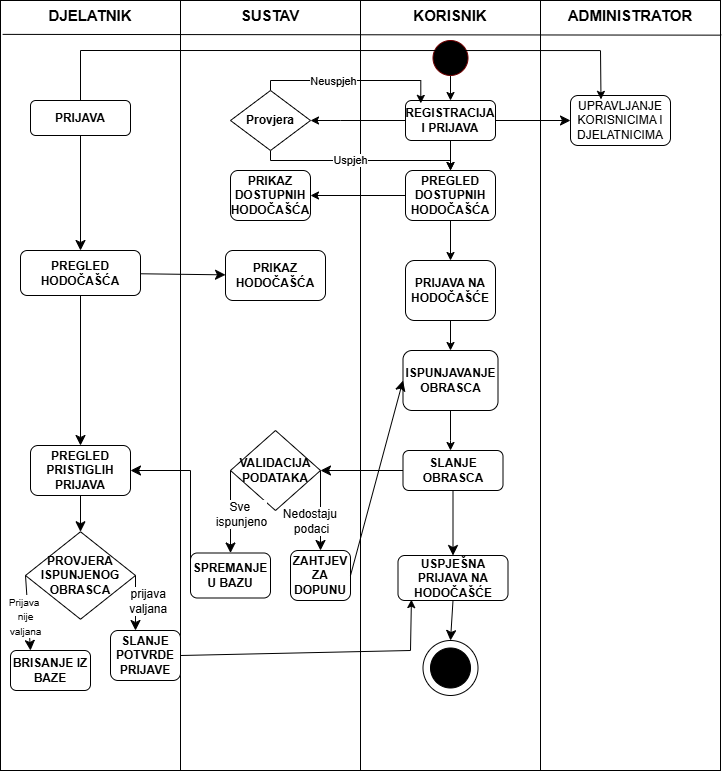

The diagram above was exported from draw.io. Its source (the exported page's mxGraphModel, read from the mxfile embedded in the PNG):
<mxGraphModel dx="1603" dy="865" grid="1" gridSize="10" guides="1" tooltips="1" connect="1" arrows="1" fold="1" page="1" pageScale="1" pageWidth="850" pageHeight="1100" math="0" shadow="0">
  <root>
    <mxCell id="0" />
    <mxCell id="1" parent="0" />
    <mxCell id="J7tuSH9F-MjHQ3tNd6hQ-1" value="" style="rounded=0;whiteSpace=wrap;html=1;direction=south;" parent="1" vertex="1">
      <mxGeometry x="80" y="40" width="720" height="770" as="geometry" />
    </mxCell>
    <mxCell id="J7tuSH9F-MjHQ3tNd6hQ-2" value="" style="endArrow=none;html=1;rounded=0;entryX=0;entryY=0.75;entryDx=0;entryDy=0;exitX=1;exitY=0.75;exitDx=0;exitDy=0;" parent="1" source="J7tuSH9F-MjHQ3tNd6hQ-1" target="J7tuSH9F-MjHQ3tNd6hQ-1" edge="1">
      <mxGeometry width="50" height="50" relative="1" as="geometry">
        <mxPoint x="690" y="340" as="sourcePoint" />
        <mxPoint x="740" y="290" as="targetPoint" />
      </mxGeometry>
    </mxCell>
    <mxCell id="J7tuSH9F-MjHQ3tNd6hQ-3" value="" style="endArrow=none;html=1;rounded=0;entryX=0;entryY=0.25;entryDx=0;entryDy=0;exitX=1;exitY=0.25;exitDx=0;exitDy=0;" parent="1" source="J7tuSH9F-MjHQ3tNd6hQ-1" target="J7tuSH9F-MjHQ3tNd6hQ-1" edge="1">
      <mxGeometry width="50" height="50" relative="1" as="geometry">
        <mxPoint x="700" y="310" as="sourcePoint" />
        <mxPoint x="750" y="260" as="targetPoint" />
      </mxGeometry>
    </mxCell>
    <mxCell id="J7tuSH9F-MjHQ3tNd6hQ-4" value="" style="endArrow=none;html=1;rounded=0;entryX=0;entryY=0.5;entryDx=0;entryDy=0;exitX=1;exitY=0.5;exitDx=0;exitDy=0;" parent="1" source="J7tuSH9F-MjHQ3tNd6hQ-1" target="J7tuSH9F-MjHQ3tNd6hQ-1" edge="1">
      <mxGeometry width="50" height="50" relative="1" as="geometry">
        <mxPoint x="700" y="310" as="sourcePoint" />
        <mxPoint x="750" y="260" as="targetPoint" />
      </mxGeometry>
    </mxCell>
    <mxCell id="J7tuSH9F-MjHQ3tNd6hQ-5" value="" style="endArrow=none;html=1;rounded=0;entryX=0.045;entryY=-0.001;entryDx=0;entryDy=0;entryPerimeter=0;exitX=0.044;exitY=0.997;exitDx=0;exitDy=0;exitPerimeter=0;" parent="1" target="J7tuSH9F-MjHQ3tNd6hQ-1" edge="1" source="J7tuSH9F-MjHQ3tNd6hQ-1">
      <mxGeometry width="50" height="50" relative="1" as="geometry">
        <mxPoint x="90" y="77" as="sourcePoint" />
        <mxPoint x="610" y="360" as="targetPoint" />
      </mxGeometry>
    </mxCell>
    <mxCell id="J7tuSH9F-MjHQ3tNd6hQ-6" value="&lt;b&gt;&lt;font style=&quot;font-size: 15px;&quot;&gt;SUSTAV&lt;/font&gt;&lt;/b&gt;" style="text;html=1;align=center;verticalAlign=middle;whiteSpace=wrap;rounded=0;" parent="1" vertex="1">
      <mxGeometry x="320" y="40" width="60" height="30" as="geometry" />
    </mxCell>
    <mxCell id="J7tuSH9F-MjHQ3tNd6hQ-7" value="&lt;b&gt;&lt;font style=&quot;font-size: 15px;&quot;&gt;DJELATNIK&lt;/font&gt;&lt;/b&gt;" style="text;html=1;align=center;verticalAlign=middle;whiteSpace=wrap;rounded=0;" parent="1" vertex="1">
      <mxGeometry x="140" y="40" width="60" height="30" as="geometry" />
    </mxCell>
    <mxCell id="J7tuSH9F-MjHQ3tNd6hQ-8" value="&lt;b&gt;&lt;font style=&quot;font-size: 15px;&quot;&gt;KORISNIK&lt;/font&gt;&lt;/b&gt;" style="text;html=1;align=center;verticalAlign=middle;whiteSpace=wrap;rounded=0;" parent="1" vertex="1">
      <mxGeometry x="500" y="40" width="60" height="30" as="geometry" />
    </mxCell>
    <mxCell id="J7tuSH9F-MjHQ3tNd6hQ-9" value="&lt;b&gt;&lt;font style=&quot;font-size: 15px;&quot;&gt;ADMINISTRATOR&lt;/font&gt;&lt;/b&gt;" style="text;html=1;align=center;verticalAlign=middle;whiteSpace=wrap;rounded=0;" parent="1" vertex="1">
      <mxGeometry x="680" y="40" width="60" height="30" as="geometry" />
    </mxCell>
    <mxCell id="J7tuSH9F-MjHQ3tNd6hQ-10" value="" style="edgeStyle=orthogonalEdgeStyle;rounded=0;orthogonalLoop=1;jettySize=auto;html=1;" parent="1" source="J7tuSH9F-MjHQ3tNd6hQ-11" target="J7tuSH9F-MjHQ3tNd6hQ-14" edge="1">
      <mxGeometry relative="1" as="geometry">
        <Array as="points">
          <mxPoint x="540" y="180" />
        </Array>
      </mxGeometry>
    </mxCell>
    <mxCell id="J7tuSH9F-MjHQ3tNd6hQ-11" value="" style="verticalLabelPosition=bottom;verticalAlign=top;html=1;shape=mxgraph.flowchart.on-page_reference;labelBackgroundColor=none;labelBorderColor=none;fillColor=#000000;fontColor=#ffffff;strokeColor=#6F0000;" parent="1" vertex="1">
      <mxGeometry x="512.5" y="80" width="35" height="35" as="geometry" />
    </mxCell>
    <mxCell id="J7tuSH9F-MjHQ3tNd6hQ-12" value="" style="edgeStyle=orthogonalEdgeStyle;rounded=0;orthogonalLoop=1;jettySize=auto;html=1;" parent="1" source="J7tuSH9F-MjHQ3tNd6hQ-14" target="J7tuSH9F-MjHQ3tNd6hQ-17" edge="1">
      <mxGeometry relative="1" as="geometry" />
    </mxCell>
    <mxCell id="J7tuSH9F-MjHQ3tNd6hQ-13" value="" style="edgeStyle=orthogonalEdgeStyle;rounded=0;orthogonalLoop=1;jettySize=auto;html=1;" parent="1" source="J7tuSH9F-MjHQ3tNd6hQ-14" edge="1">
      <mxGeometry relative="1" as="geometry">
        <mxPoint x="390" y="160" as="targetPoint" />
        <Array as="points">
          <mxPoint x="420" y="160" />
          <mxPoint x="420" y="160" />
        </Array>
      </mxGeometry>
    </mxCell>
    <mxCell id="J7tuSH9F-MjHQ3tNd6hQ-43" value="" style="edgeStyle=none;curved=1;rounded=0;orthogonalLoop=1;jettySize=auto;html=1;fontSize=12;startSize=8;endSize=8;" parent="1" source="J7tuSH9F-MjHQ3tNd6hQ-14" target="J7tuSH9F-MjHQ3tNd6hQ-41" edge="1">
      <mxGeometry relative="1" as="geometry" />
    </mxCell>
    <mxCell id="J7tuSH9F-MjHQ3tNd6hQ-14" value="&lt;b&gt;REGISTRACIJA&lt;/b&gt;&lt;div&gt;&lt;b&gt;I PRIJAVA&lt;/b&gt;&lt;/div&gt;" style="rounded=1;whiteSpace=wrap;html=1;" parent="1" vertex="1">
      <mxGeometry x="485" y="140" width="90" height="40" as="geometry" />
    </mxCell>
    <mxCell id="J7tuSH9F-MjHQ3tNd6hQ-15" value="" style="edgeStyle=orthogonalEdgeStyle;rounded=0;orthogonalLoop=1;jettySize=auto;html=1;" parent="1" source="J7tuSH9F-MjHQ3tNd6hQ-17" target="J7tuSH9F-MjHQ3tNd6hQ-24" edge="1">
      <mxGeometry relative="1" as="geometry" />
    </mxCell>
    <mxCell id="J7tuSH9F-MjHQ3tNd6hQ-16" value="" style="edgeStyle=orthogonalEdgeStyle;rounded=0;orthogonalLoop=1;jettySize=auto;html=1;" parent="1" source="J7tuSH9F-MjHQ3tNd6hQ-17" target="J7tuSH9F-MjHQ3tNd6hQ-27" edge="1">
      <mxGeometry relative="1" as="geometry" />
    </mxCell>
    <mxCell id="J7tuSH9F-MjHQ3tNd6hQ-17" value="&lt;b&gt;PREGLED DOSTUPNIH&lt;/b&gt;&lt;div&gt;&lt;b&gt;HODOČAŠĆA&lt;/b&gt;&lt;/div&gt;" style="rounded=1;whiteSpace=wrap;html=1;" parent="1" vertex="1">
      <mxGeometry x="485" y="210" width="90" height="50" as="geometry" />
    </mxCell>
    <mxCell id="J7tuSH9F-MjHQ3tNd6hQ-18" style="edgeStyle=orthogonalEdgeStyle;rounded=0;orthogonalLoop=1;jettySize=auto;html=1;entryX=0.17;entryY=0.072;entryDx=0;entryDy=0;entryPerimeter=0;" parent="1" source="J7tuSH9F-MjHQ3tNd6hQ-22" target="J7tuSH9F-MjHQ3tNd6hQ-14" edge="1">
      <mxGeometry relative="1" as="geometry">
        <Array as="points">
          <mxPoint x="350" y="120" />
          <mxPoint x="500" y="120" />
        </Array>
      </mxGeometry>
    </mxCell>
    <mxCell id="J7tuSH9F-MjHQ3tNd6hQ-19" value="Neuspjeh" style="edgeLabel;html=1;align=center;verticalAlign=middle;resizable=0;points=[];" parent="J7tuSH9F-MjHQ3tNd6hQ-18" vertex="1" connectable="0">
      <mxGeometry x="-0.2055" y="-3" relative="1" as="geometry">
        <mxPoint x="-1" y="-3" as="offset" />
      </mxGeometry>
    </mxCell>
    <mxCell id="J7tuSH9F-MjHQ3tNd6hQ-20" value="" style="edgeStyle=orthogonalEdgeStyle;rounded=0;orthogonalLoop=1;jettySize=auto;html=1;entryX=0.5;entryY=0;entryDx=0;entryDy=0;" parent="1" source="J7tuSH9F-MjHQ3tNd6hQ-22" target="J7tuSH9F-MjHQ3tNd6hQ-17" edge="1">
      <mxGeometry relative="1" as="geometry">
        <mxPoint x="350" y="270" as="targetPoint" />
        <Array as="points">
          <mxPoint x="350" y="200" />
          <mxPoint x="530" y="200" />
        </Array>
      </mxGeometry>
    </mxCell>
    <mxCell id="J7tuSH9F-MjHQ3tNd6hQ-21" value="Uspjeh" style="edgeLabel;html=1;align=center;verticalAlign=middle;resizable=0;points=[];" parent="J7tuSH9F-MjHQ3tNd6hQ-20" vertex="1" connectable="0">
      <mxGeometry x="-0.1082" y="1" relative="1" as="geometry">
        <mxPoint as="offset" />
      </mxGeometry>
    </mxCell>
    <mxCell id="J7tuSH9F-MjHQ3tNd6hQ-22" value="&lt;b&gt;Provjera&lt;/b&gt;" style="rhombus;whiteSpace=wrap;html=1;" parent="1" vertex="1">
      <mxGeometry x="310" y="130" width="80" height="60" as="geometry" />
    </mxCell>
    <mxCell id="J7tuSH9F-MjHQ3tNd6hQ-23" value="" style="edgeStyle=orthogonalEdgeStyle;rounded=0;orthogonalLoop=1;jettySize=auto;html=1;" parent="1" source="J7tuSH9F-MjHQ3tNd6hQ-24" target="J7tuSH9F-MjHQ3tNd6hQ-26" edge="1">
      <mxGeometry relative="1" as="geometry" />
    </mxCell>
    <mxCell id="J7tuSH9F-MjHQ3tNd6hQ-24" value="&lt;b&gt;PRIJAVA NA HODOČAŠĆE&lt;/b&gt;" style="rounded=1;whiteSpace=wrap;html=1;" parent="1" vertex="1">
      <mxGeometry x="485" y="300" width="90" height="60" as="geometry" />
    </mxCell>
    <mxCell id="J7tuSH9F-MjHQ3tNd6hQ-25" value="" style="edgeStyle=orthogonalEdgeStyle;rounded=0;orthogonalLoop=1;jettySize=auto;html=1;" parent="1" source="J7tuSH9F-MjHQ3tNd6hQ-26" target="J7tuSH9F-MjHQ3tNd6hQ-28" edge="1">
      <mxGeometry relative="1" as="geometry">
        <Array as="points">
          <mxPoint x="530" y="480" />
          <mxPoint x="530" y="480" />
        </Array>
      </mxGeometry>
    </mxCell>
    <mxCell id="J7tuSH9F-MjHQ3tNd6hQ-26" value="&lt;b&gt;ISPUNJAVANJE OBRASCA&lt;/b&gt;" style="rounded=1;whiteSpace=wrap;html=1;" parent="1" vertex="1">
      <mxGeometry x="482.5" y="390" width="95" height="60" as="geometry" />
    </mxCell>
    <mxCell id="J7tuSH9F-MjHQ3tNd6hQ-27" value="&lt;b&gt;PRIKAZ DOSTUPNIH HODOČAŠĆA&lt;/b&gt;" style="rounded=1;whiteSpace=wrap;html=1;" parent="1" vertex="1">
      <mxGeometry x="310" y="210" width="80" height="50" as="geometry" />
    </mxCell>
    <mxCell id="J7tuSH9F-MjHQ3tNd6hQ-50" value="" style="edgeStyle=none;curved=1;rounded=0;orthogonalLoop=1;jettySize=auto;html=1;fontSize=12;startSize=8;endSize=8;" parent="1" source="J7tuSH9F-MjHQ3tNd6hQ-28" target="J7tuSH9F-MjHQ3tNd6hQ-49" edge="1">
      <mxGeometry relative="1" as="geometry" />
    </mxCell>
    <mxCell id="J7tuSH9F-MjHQ3tNd6hQ-68" value="" style="edgeStyle=none;curved=1;rounded=0;orthogonalLoop=1;jettySize=auto;html=1;fontSize=12;startSize=8;endSize=8;" parent="1" source="J7tuSH9F-MjHQ3tNd6hQ-28" target="J7tuSH9F-MjHQ3tNd6hQ-67" edge="1">
      <mxGeometry relative="1" as="geometry" />
    </mxCell>
    <mxCell id="J7tuSH9F-MjHQ3tNd6hQ-28" value="&lt;b&gt;SLANJE OBRASCA&lt;/b&gt;" style="rounded=1;whiteSpace=wrap;html=1;" parent="1" vertex="1">
      <mxGeometry x="482.5" y="490" width="100" height="40" as="geometry" />
    </mxCell>
    <mxCell id="J7tuSH9F-MjHQ3tNd6hQ-77" value="" style="edgeStyle=none;curved=1;rounded=0;orthogonalLoop=1;jettySize=auto;html=1;fontSize=12;startSize=8;endSize=8;" parent="1" source="J7tuSH9F-MjHQ3tNd6hQ-29" target="J7tuSH9F-MjHQ3tNd6hQ-76" edge="1">
      <mxGeometry relative="1" as="geometry" />
    </mxCell>
    <mxCell id="J7tuSH9F-MjHQ3tNd6hQ-29" value="&lt;b&gt;PRIJAVA&lt;/b&gt;" style="rounded=1;whiteSpace=wrap;html=1;" parent="1" vertex="1">
      <mxGeometry x="110" y="140" width="100" height="35" as="geometry" />
    </mxCell>
    <mxCell id="J7tuSH9F-MjHQ3tNd6hQ-60" value="" style="edgeStyle=none;curved=1;rounded=0;orthogonalLoop=1;jettySize=auto;html=1;fontSize=12;startSize=8;endSize=8;" parent="1" source="J7tuSH9F-MjHQ3tNd6hQ-39" target="J7tuSH9F-MjHQ3tNd6hQ-59" edge="1">
      <mxGeometry relative="1" as="geometry" />
    </mxCell>
    <mxCell id="J7tuSH9F-MjHQ3tNd6hQ-39" value="&lt;b&gt;PREGLED PRISTIGLIH&lt;/b&gt;&lt;div&gt;&lt;b&gt;PRIJAVA&lt;/b&gt;&lt;/div&gt;" style="rounded=1;whiteSpace=wrap;html=1;" parent="1" vertex="1">
      <mxGeometry x="110" y="485" width="100" height="50" as="geometry" />
    </mxCell>
    <mxCell id="J7tuSH9F-MjHQ3tNd6hQ-41" value="UPRAVLJANJE&lt;div&gt;KORISNICIMA I DJELATNICIMA&lt;/div&gt;" style="rounded=1;whiteSpace=wrap;html=1;" parent="1" vertex="1">
      <mxGeometry x="650" y="135" width="100" height="50" as="geometry" />
    </mxCell>
    <mxCell id="J7tuSH9F-MjHQ3tNd6hQ-49" value="&lt;b&gt;VALIDACIJA PODATAKA&lt;/b&gt;" style="rhombus;whiteSpace=wrap;html=1;" parent="1" vertex="1">
      <mxGeometry x="310" y="470" width="90" height="80" as="geometry" />
    </mxCell>
    <mxCell id="J7tuSH9F-MjHQ3tNd6hQ-51" value="&lt;b&gt;ZAHTJEV ZA DOPUNU&lt;/b&gt;" style="rounded=1;whiteSpace=wrap;html=1;" parent="1" vertex="1">
      <mxGeometry x="370" y="590" width="60" height="50" as="geometry" />
    </mxCell>
    <mxCell id="J7tuSH9F-MjHQ3tNd6hQ-52" value="" style="endArrow=classic;html=1;rounded=0;fontSize=12;startSize=8;endSize=8;curved=1;exitX=1;exitY=0.5;exitDx=0;exitDy=0;entryX=0.5;entryY=0;entryDx=0;entryDy=0;" parent="1" source="J7tuSH9F-MjHQ3tNd6hQ-49" target="J7tuSH9F-MjHQ3tNd6hQ-51" edge="1">
      <mxGeometry width="50" height="50" relative="1" as="geometry">
        <mxPoint x="560" y="470" as="sourcePoint" />
        <mxPoint x="610" y="420" as="targetPoint" />
      </mxGeometry>
    </mxCell>
    <mxCell id="J7tuSH9F-MjHQ3tNd6hQ-53" value="Nedostaju&amp;nbsp;&lt;div&gt;podaci&lt;/div&gt;" style="edgeLabel;html=1;align=center;verticalAlign=middle;resizable=0;points=[];fontSize=12;" parent="J7tuSH9F-MjHQ3tNd6hQ-52" vertex="1" connectable="0">
      <mxGeometry x="-0.5867" y="-2" relative="1" as="geometry">
        <mxPoint x="-8" y="33" as="offset" />
      </mxGeometry>
    </mxCell>
    <mxCell id="J7tuSH9F-MjHQ3tNd6hQ-54" value="" style="endArrow=classic;html=1;rounded=0;fontSize=12;startSize=8;endSize=8;curved=1;exitX=1;exitY=0.5;exitDx=0;exitDy=0;entryX=0;entryY=0.5;entryDx=0;entryDy=0;" parent="1" source="J7tuSH9F-MjHQ3tNd6hQ-51" target="J7tuSH9F-MjHQ3tNd6hQ-26" edge="1">
      <mxGeometry width="50" height="50" relative="1" as="geometry">
        <mxPoint x="560" y="470" as="sourcePoint" />
        <mxPoint x="610" y="420" as="targetPoint" />
      </mxGeometry>
    </mxCell>
    <mxCell id="J7tuSH9F-MjHQ3tNd6hQ-55" value="&lt;b&gt;SPREMANJE&lt;/b&gt;&lt;div&gt;&lt;b&gt;U BAZU&lt;/b&gt;&lt;/div&gt;" style="rounded=1;whiteSpace=wrap;html=1;" parent="1" vertex="1">
      <mxGeometry x="270" y="592.5" width="80" height="45" as="geometry" />
    </mxCell>
    <mxCell id="J7tuSH9F-MjHQ3tNd6hQ-56" value="" style="endArrow=classic;html=1;rounded=0;fontSize=12;startSize=8;endSize=8;curved=1;exitX=0;exitY=0.5;exitDx=0;exitDy=0;entryX=0.5;entryY=0;entryDx=0;entryDy=0;" parent="1" source="J7tuSH9F-MjHQ3tNd6hQ-49" target="J7tuSH9F-MjHQ3tNd6hQ-55" edge="1">
      <mxGeometry width="50" height="50" relative="1" as="geometry">
        <mxPoint x="560" y="470" as="sourcePoint" />
        <mxPoint x="610" y="420" as="targetPoint" />
      </mxGeometry>
    </mxCell>
    <mxCell id="J7tuSH9F-MjHQ3tNd6hQ-57" value="Sve&amp;nbsp;&lt;div&gt;ispunjeno&lt;/div&gt;" style="edgeLabel;html=1;align=center;verticalAlign=middle;resizable=0;points=[];fontSize=12;" parent="J7tuSH9F-MjHQ3tNd6hQ-56" vertex="1" connectable="0">
      <mxGeometry x="0.0521" y="-1" relative="1" as="geometry">
        <mxPoint x="11" as="offset" />
      </mxGeometry>
    </mxCell>
    <mxCell id="J7tuSH9F-MjHQ3tNd6hQ-58" value="" style="endArrow=classic;html=1;rounded=0;fontSize=12;startSize=8;endSize=8;curved=1;entryX=1;entryY=0.5;entryDx=0;entryDy=0;" parent="1" target="J7tuSH9F-MjHQ3tNd6hQ-39" edge="1">
      <mxGeometry width="50" height="50" relative="1" as="geometry">
        <mxPoint x="270" y="510" as="sourcePoint" />
        <mxPoint x="610" y="460" as="targetPoint" />
      </mxGeometry>
    </mxCell>
    <mxCell id="J7tuSH9F-MjHQ3tNd6hQ-59" value="&lt;b&gt;PROVJERA&lt;/b&gt;&lt;div&gt;&lt;b&gt;ISPUNJENOG OBRASCA&lt;/b&gt;&lt;/div&gt;" style="rhombus;whiteSpace=wrap;html=1;" parent="1" vertex="1">
      <mxGeometry x="105" y="571.25" width="110" height="87.5" as="geometry" />
    </mxCell>
    <mxCell id="J7tuSH9F-MjHQ3tNd6hQ-61" value="&lt;b&gt;SLANJE POTVRDE PRIJAVE&lt;/b&gt;" style="rounded=1;whiteSpace=wrap;html=1;" parent="1" vertex="1">
      <mxGeometry x="190" y="670" width="70" height="50" as="geometry" />
    </mxCell>
    <mxCell id="J7tuSH9F-MjHQ3tNd6hQ-62" value="" style="endArrow=classic;html=1;rounded=0;fontSize=12;startSize=8;endSize=8;curved=1;exitX=1;exitY=0.5;exitDx=0;exitDy=0;" parent="1" source="J7tuSH9F-MjHQ3tNd6hQ-59" edge="1">
      <mxGeometry width="50" height="50" relative="1" as="geometry">
        <mxPoint x="550" y="510" as="sourcePoint" />
        <mxPoint x="215" y="670" as="targetPoint" />
      </mxGeometry>
    </mxCell>
    <mxCell id="J7tuSH9F-MjHQ3tNd6hQ-63" value="&amp;nbsp;prijava&lt;div&gt;&amp;nbsp;valjana&lt;/div&gt;" style="edgeLabel;html=1;align=center;verticalAlign=middle;resizable=0;points=[];fontSize=12;" parent="J7tuSH9F-MjHQ3tNd6hQ-62" vertex="1" connectable="0">
      <mxGeometry x="-0.1273" relative="1" as="geometry">
        <mxPoint x="10" y="1" as="offset" />
      </mxGeometry>
    </mxCell>
    <mxCell id="J7tuSH9F-MjHQ3tNd6hQ-67" value="&lt;b&gt;USPJEŠNA PRIJAVA NA HODOČAŠĆE&lt;/b&gt;" style="rounded=1;whiteSpace=wrap;html=1;" parent="1" vertex="1">
      <mxGeometry x="477.5" y="595" width="110" height="45" as="geometry" />
    </mxCell>
    <mxCell id="J7tuSH9F-MjHQ3tNd6hQ-69" value="&lt;b&gt;BRISANJE IZ BAZE&lt;/b&gt;" style="rounded=1;whiteSpace=wrap;html=1;" parent="1" vertex="1">
      <mxGeometry x="90" y="690" width="80" height="40" as="geometry" />
    </mxCell>
    <mxCell id="J7tuSH9F-MjHQ3tNd6hQ-72" value="" style="endArrow=classic;html=1;rounded=0;fontSize=12;startSize=8;endSize=8;curved=1;exitX=0;exitY=0.5;exitDx=0;exitDy=0;entryX=0.25;entryY=0;entryDx=0;entryDy=0;" parent="1" source="J7tuSH9F-MjHQ3tNd6hQ-59" target="J7tuSH9F-MjHQ3tNd6hQ-69" edge="1">
      <mxGeometry width="50" height="50" relative="1" as="geometry">
        <mxPoint x="530" y="600" as="sourcePoint" />
        <mxPoint x="580" y="550" as="targetPoint" />
      </mxGeometry>
    </mxCell>
    <mxCell id="J7tuSH9F-MjHQ3tNd6hQ-73" value="&lt;font style=&quot;font-size: 10px;&quot;&gt;Prijava&amp;nbsp;&lt;/font&gt;&lt;div&gt;&lt;font style=&quot;font-size: 10px;&quot;&gt;nije&lt;/font&gt;&lt;/div&gt;&lt;div&gt;&lt;font style=&quot;font-size: 10px;&quot;&gt;valjana&lt;/font&gt;&lt;/div&gt;" style="edgeLabel;html=1;align=center;verticalAlign=middle;resizable=0;points=[];fontSize=12;" parent="J7tuSH9F-MjHQ3tNd6hQ-72" vertex="1" connectable="0">
      <mxGeometry x="0.0786" y="3" relative="1" as="geometry">
        <mxPoint x="-6" as="offset" />
      </mxGeometry>
    </mxCell>
    <mxCell id="J7tuSH9F-MjHQ3tNd6hQ-74" value="&lt;b&gt;PRIKAZ HODOČAŠĆA&lt;/b&gt;" style="rounded=1;whiteSpace=wrap;html=1;" parent="1" vertex="1">
      <mxGeometry x="305" y="290" width="100" height="50" as="geometry" />
    </mxCell>
    <mxCell id="J7tuSH9F-MjHQ3tNd6hQ-78" value="" style="edgeStyle=none;curved=1;rounded=0;orthogonalLoop=1;jettySize=auto;html=1;fontSize=12;startSize=8;endSize=8;" parent="1" source="J7tuSH9F-MjHQ3tNd6hQ-76" target="J7tuSH9F-MjHQ3tNd6hQ-74" edge="1">
      <mxGeometry relative="1" as="geometry" />
    </mxCell>
    <mxCell id="J7tuSH9F-MjHQ3tNd6hQ-79" value="" style="edgeStyle=none;curved=1;rounded=0;orthogonalLoop=1;jettySize=auto;html=1;fontSize=12;startSize=8;endSize=8;" parent="1" source="J7tuSH9F-MjHQ3tNd6hQ-76" target="J7tuSH9F-MjHQ3tNd6hQ-39" edge="1">
      <mxGeometry relative="1" as="geometry" />
    </mxCell>
    <mxCell id="J7tuSH9F-MjHQ3tNd6hQ-76" value="&lt;b&gt;PREGLED HODOČAŠĆA&lt;/b&gt;" style="rounded=1;whiteSpace=wrap;html=1;" parent="1" vertex="1">
      <mxGeometry x="100" y="290" width="120" height="45" as="geometry" />
    </mxCell>
    <mxCell id="J7tuSH9F-MjHQ3tNd6hQ-82" value="" style="ellipse;whiteSpace=wrap;html=1;aspect=fixed;" parent="1" vertex="1">
      <mxGeometry x="502.5" y="680" width="55" height="55" as="geometry" />
    </mxCell>
    <mxCell id="J7tuSH9F-MjHQ3tNd6hQ-84" value="" style="ellipse;whiteSpace=wrap;html=1;aspect=fixed;fillColor=#000000;" parent="1" vertex="1">
      <mxGeometry x="510" y="687.5" width="40" height="40" as="geometry" />
    </mxCell>
    <mxCell id="J7tuSH9F-MjHQ3tNd6hQ-89" value="" style="endArrow=classic;html=1;rounded=0;fontSize=12;startSize=8;endSize=8;curved=1;exitX=0.5;exitY=1;exitDx=0;exitDy=0;entryX=0.5;entryY=0;entryDx=0;entryDy=0;" parent="1" source="J7tuSH9F-MjHQ3tNd6hQ-67" target="J7tuSH9F-MjHQ3tNd6hQ-82" edge="1">
      <mxGeometry width="50" height="50" relative="1" as="geometry">
        <mxPoint x="350" y="630" as="sourcePoint" />
        <mxPoint x="400" y="580" as="targetPoint" />
      </mxGeometry>
    </mxCell>
    <mxCell id="CvsQD0FOoQV3qZYTWTIA-4" value="" style="endArrow=none;html=1;rounded=0;exitX=0;exitY=0.5;exitDx=0;exitDy=0;" edge="1" parent="1" source="J7tuSH9F-MjHQ3tNd6hQ-55">
      <mxGeometry width="50" height="50" relative="1" as="geometry">
        <mxPoint x="350" y="570" as="sourcePoint" />
        <mxPoint x="270" y="510" as="targetPoint" />
      </mxGeometry>
    </mxCell>
    <mxCell id="CvsQD0FOoQV3qZYTWTIA-5" value="" style="endArrow=none;html=1;rounded=0;entryX=0.5;entryY=0;entryDx=0;entryDy=0;" edge="1" parent="1" target="J7tuSH9F-MjHQ3tNd6hQ-29">
      <mxGeometry width="50" height="50" relative="1" as="geometry">
        <mxPoint x="160" y="90" as="sourcePoint" />
        <mxPoint x="150" y="260" as="targetPoint" />
      </mxGeometry>
    </mxCell>
    <mxCell id="CvsQD0FOoQV3qZYTWTIA-7" value="" style="endArrow=none;html=1;rounded=0;entryX=0.065;entryY=0.167;entryDx=0;entryDy=0;entryPerimeter=0;" edge="1" parent="1" target="J7tuSH9F-MjHQ3tNd6hQ-1">
      <mxGeometry width="50" height="50" relative="1" as="geometry">
        <mxPoint x="160" y="90" as="sourcePoint" />
        <mxPoint x="80" y="60" as="targetPoint" />
      </mxGeometry>
    </mxCell>
    <mxCell id="CvsQD0FOoQV3qZYTWTIA-8" value="" style="endArrow=classic;html=1;rounded=0;entryX=0.305;entryY=0.078;entryDx=0;entryDy=0;entryPerimeter=0;" edge="1" parent="1" target="J7tuSH9F-MjHQ3tNd6hQ-41">
      <mxGeometry width="50" height="50" relative="1" as="geometry">
        <mxPoint x="680" y="90" as="sourcePoint" />
        <mxPoint x="540" y="50" as="targetPoint" />
      </mxGeometry>
    </mxCell>
    <mxCell id="CvsQD0FOoQV3qZYTWTIA-9" value="" style="endArrow=none;html=1;rounded=0;exitX=1;exitY=0.5;exitDx=0;exitDy=0;" edge="1" parent="1" source="J7tuSH9F-MjHQ3tNd6hQ-61">
      <mxGeometry width="50" height="50" relative="1" as="geometry">
        <mxPoint x="460" y="440" as="sourcePoint" />
        <mxPoint x="490" y="690" as="targetPoint" />
      </mxGeometry>
    </mxCell>
    <mxCell id="CvsQD0FOoQV3qZYTWTIA-10" value="" style="endArrow=classic;html=1;rounded=0;entryX=0.122;entryY=0.936;entryDx=0;entryDy=0;entryPerimeter=0;" edge="1" parent="1">
      <mxGeometry width="50" height="50" relative="1" as="geometry">
        <mxPoint x="490" y="690" as="sourcePoint" />
        <mxPoint x="490.9200000000001" y="639.1200000000001" as="targetPoint" />
      </mxGeometry>
    </mxCell>
  </root>
</mxGraphModel>